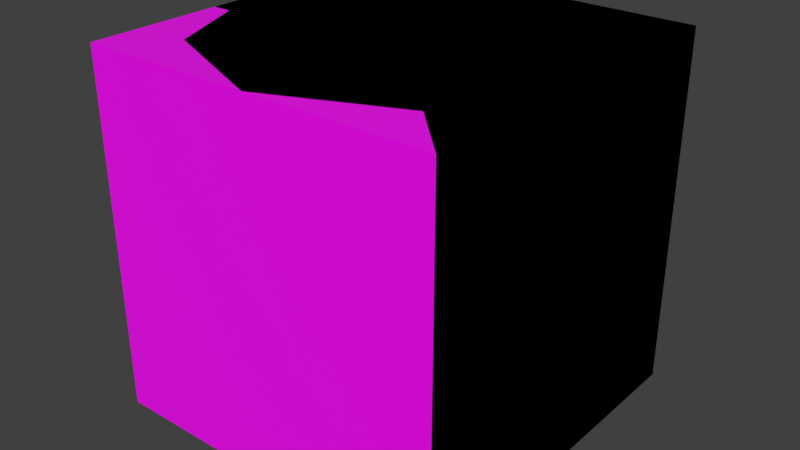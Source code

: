 # Source: shapes.blend  (saved by Blender 3.0.42; exported with 4.5.12 LTS)
import bpy
from mathutils import Matrix  # noqa: F401  (used for matrix-valued properties, if any)

bpy.ops.wm.read_factory_settings(use_empty=True)
scene = bpy.context.scene
scene.name = 'Scene'

# ---- collections
col_cube = bpy.data.collections.new('Cube'); scene.collection.children.link(col_cube)
col_wedge = bpy.data.collections.new('Wedge'); scene.collection.children.link(col_wedge)
col_corner = bpy.data.collections.new('Corner'); scene.collection.children.link(col_corner)
col_panel = bpy.data.collections.new('Panel'); scene.collection.children.link(col_panel)
col_cylinder = bpy.data.collections.new('Cylinder'); scene.collection.children.link(col_cylinder)

# ---- images (referenced by path relative to the original .blend; pixels are not part of the script)
import os
ASSET_DIR = os.environ.get("B2B_ASSET_DIR", "")  # directory of the original .blend (textures are referenced by path, not embedded)
HERE = os.path.dirname(os.path.abspath(__file__))  # packed textures are extracted next to this script under _unpacked/

def load_image(name, relpath, width, height, colorspace="sRGB"):
    """Load a texture the original file referenced (path relative to the .blend, or extracted next to this script)."""
    p = next((c for c in (os.path.join(HERE, relpath), os.path.join(ASSET_DIR, relpath)) if relpath and os.path.exists(c)), "")
    if p:
        img = bpy.data.images.load(p, check_existing=True)
        img.name = name
    else:  # same state as the original file: an image datablock whose file is absent (Cycles renders it pink)
        img = bpy.data.images.new(name, width, height)
        img.source = "FILE"
        img.filepath = "//" + (relpath or name)
    img.colorspace_settings.name = colorspace
    return img
img_psa_png = load_image('psa.png', 'psa.png', 1024, 1024, 'sRGB')

# ---- materials (node trees are filled in below, after node groups)
mat_test = bpy.data.materials.new('Test')
mat_test.alpha_threshold = 0.0
mat_test.use_transparent_shadow = False
mat_test.line_color = (0.0, 0.0, 0.0, 1.0)

# ---- material node trees
mat_test.use_nodes = True; mat_test.node_tree.nodes.clear()
_N = mat_test.node_tree.nodes; _L = mat_test.node_tree.links
n0 = _N.new('ShaderNodeOutputMaterial'); n0.name = 'Material Output'; n0.location = (300, 300)
n1 = _N.new('ShaderNodeBsdfPrincipled'); n1.name = 'Principled BSDF'; n1.location = (10, 300)
n1.distribution = 'GGX'
n1.subsurface_method = 'RANDOM_WALK_SKIN'
n1.inputs[2].default_value = 0.4
n1.inputs[3].default_value = 1.45
n1.inputs[27].default_value = (0.0, 0.0, 0.0, 1.0)
n1.inputs[28].default_value = 1.0
n2 = _N.new('ShaderNodeTexImage'); n2.name = 'Image Texture'; n2.location = (-280, 280)
n2.image = img_psa_png
_L.new(n1.outputs[0], n0.inputs[0])
_L.new(n2.outputs[0], n1.inputs[0])
n0.is_active_output = True

# ---- world
world_world = bpy.data.worlds.new('World'); scene.world = world_world
world_world.use_nodes = True; world_world.node_tree.nodes.clear()
_N = world_world.node_tree.nodes; _L = world_world.node_tree.links
n0 = _N.new('ShaderNodeOutputWorld'); n0.name = 'World Output'; n0.location = (300, 300)
n1 = _N.new('ShaderNodeBackground'); n1.name = 'Background'; n1.location = (10, 300)
n1.inputs[0].default_value = (0.05088, 0.05088, 0.05088, 1.0)
_L.new(n1.outputs[0], n0.inputs[0])
n0.is_active_output = True
world_world.color = (0.05088, 0.05088, 0.05088)
world_world.use_sun_shadow = False
world_world.sun_shadow_jitter_overblur = 0.0

# ---- meshes
me_cube = bpy.data.meshes.new('Cube')
me_cube.from_pydata([(-1.0, -1.0, -1.0), (-1.0, -1.0, 1.0), (-1.0, 1.0, -1.0), (-1.0, 1.0, 1.0), (1.0, -1.0, -1.0), (1.0, -1.0, 1.0), (1.0, 1.0, -1.0), (1.0, 1.0, 1.0)], [], [(0, 1, 3, 2), (2, 3, 7, 6), (6, 7, 5, 4), (4, 5, 1, 0), (2, 6, 4, 0), (7, 3, 1, 5)])
_uv = me_cube.uv_layers.new(name='UVMap')
_uv.uv.foreach_set('vector', [1.0, 0.0, 1.0, 1.0, 0.0, 1.0, 0.0, 0.0, 1.0, 0.0, 1.0, 1.0, 0.0, 1.0, 0.0, 0.0, 1.0, 0.0, 1.0, 1.0, 0.0, 1.0, 0.0, 0.0, 1.0, 0.0, 1.0, 1.0, 0.0, 1.0, 0.0, 0.0, 0.0, 1.0, 1.0, 1.0, 1.0, 0.0, 0.0, 0.0, 1.0, 1.0, 0.0, 1.0, 0.0, 0.0, 1.0, 0.0])
me_cube.materials.append(mat_test)
me_cube.use_remesh_fix_poles = True
me_cube.use_remesh_preserve_attributes = False
me_cube.update()
me_wedge = bpy.data.meshes.new('Wedge')
me_wedge.from_pydata([(1.0, -1.0, -1.0), (-1.0, -1.0, -1.0), (1.0, 1.0, -1.0), (1.0, 1.0, 1.0), (-1.0, 1.0, -1.0), (-1.0, 1.0, 1.0)], [], [(4, 1, 5), (0, 3, 5, 1), (4, 5, 3, 2), (1, 4, 2, 0), (3, 0, 2)])
_uv = me_wedge.uv_layers.new(name='UVMap')
_uv.uv.foreach_set('vector', [0.0, 0.0, 1.0, 0.0, 0.0, 1.0, 1.0, 0.0, 1.0, 1.0, 0.0, 1.0, 0.0, 0.0, 1.0, 0.0, 1.0, 1.0, 0.0, 1.0, 0.0, 0.0, 0.0, 1.0, 0.0, 0.0, 1.0, 0.0, 1.0, 1.0, 1.0, 1.0, 0.0, 0.0, 1.0, 0.0])
me_wedge.materials.append(mat_test)
me_wedge.use_remesh_fix_poles = True
me_wedge.use_remesh_preserve_attributes = False
me_wedge.update()
me_corner = bpy.data.meshes.new('Corner')
me_corner.from_pydata([(-1.0, 1.0, -1.0), (-1.0, 1.0, 1.0), (1.0, 1.0, -1.0), (1.0, -1.0, -1.0), (1.0, 1.0, 1.0), (1.0, -1.0, 1.0)], [], [(4, 1, 5), (0, 3, 5, 1), (4, 5, 3, 2), (1, 4, 2, 0), (3, 0, 2)])
_uv = me_corner.uv_layers.new(name='UVMap')
_uv.uv.foreach_set('vector', [1.0, 1.0, 0.0, 1.0, 1.0, 0.0, 0.0, 0.0, 1.0, 0.0, 1.0, 1.0, 0.0, 1.0, 1.0, 1.0, 0.0, 1.0, 0.0, 0.0, 1.0, 0.0, 1.0, 1.0, 0.0, 1.0, 0.0, 0.0, 1.0, 0.0, 1.0, 0.0, 0.0, 1.0, 1.0, 1.0])
me_corner.materials.append(mat_test)
me_corner.use_remesh_fix_poles = True
me_corner.use_remesh_preserve_attributes = False
me_corner.update()
me_panel = bpy.data.meshes.new('Panel')
me_panel.from_pydata([(1.0, -0.25, -1.0), (1.0, -0.25, 1.0), (-1.0, -0.25, -1.0), (-1.0, -0.25, 1.0), (1.0, 0.25, -1.0), (1.0, 0.25, 1.0), (-1.0, 0.25, -1.0), (-1.0, 0.25, 1.0)], [], [(0, 1, 3, 2), (2, 3, 7, 6), (6, 7, 5, 4), (4, 5, 1, 0), (2, 6, 4, 0), (7, 3, 1, 5)])
_uv = me_panel.uv_layers.new(name='UVMap')
_uv.uv.foreach_set('vector', [1.0, 0.0, 1.0, 1.0, 0.0, 1.0, 0.0, 0.0, 0.375, 0.0, 0.375, 1.0, 0.625, 1.0, 0.625, 0.0, 1.0, 0.0, 1.0, 1.0, 0.0, 1.0, 0.0, 0.0, 0.625, 0.0, 0.625, 1.0, 0.375, 1.0, 0.375, 0.0, 0.0, 0.375, 0.0, 0.625, 1.0, 0.625, 1.0, 0.375, 0.0, 0.625, 0.0, 0.375, 1.0, 0.375, 1.0, 0.625])
me_panel.materials.append(mat_test)
me_panel.use_remesh_fix_poles = True
me_panel.use_remesh_preserve_attributes = False
me_panel.update()
me_cylinder = bpy.data.meshes.new('Cylinder')
me_cylinder.from_pydata([(-0.7025, -0.7025, -1.0), (-0.7025, -0.7025, 1.0), (-0.7025, 0.7025, -1.0), (-0.7025, 0.7025, 1.0), (0.7025, -0.7025, -1.0), (0.7025, -0.7025, 1.0), (0.7025, 0.7025, -1.0), (0.7025, 0.7025, 1.0), (1.019e-09, 1.0, -1.0), (1.019e-09, 1.0, 1.0), (1.019e-09, -1.0, -1.0), (1.019e-09, -1.0, 1.0), (-1.0, 0.0, -1.0), (-1.0, 0.0, 1.0), (1.0, 0.0, -1.0), (1.0, 0.0, 1.0), (1.019e-09, 0.0, 1.0), (1.019e-09, 0.0, -1.0)], [], [(12, 13, 3, 2), (8, 9, 7, 6), (14, 15, 5, 4), (10, 11, 1, 0), (17, 14, 4, 10), (16, 13, 1, 11), (15, 16, 11, 5), (12, 17, 10, 0), (4, 5, 11, 10), (2, 3, 9, 8), (2, 8, 17, 12), (7, 9, 16, 15), (9, 3, 13, 16), (8, 6, 14, 17), (6, 7, 15, 14), (0, 1, 13, 12)])
_uv = me_cylinder.uv_layers.new(name='UVMap')
_uv.uv.foreach_set('vector', [1.0, 0.0, 1.0, 1.0, 0.75, 1.0, 0.75, 0.0, 0.5, 0.0, 0.5, 1.0, 0.25, 1.0, 0.25, 0.0, 0.0, 0.0, 0.0, 1.0, -0.25, 1.0, -0.25, 0.0, 1.5, 0.0, 1.5, 1.0, 1.25, 1.0, 1.25, 0.0, 0.5, 0.5, 0.5, 1.0, 0.1406, 0.8594, 0.0, 0.5, 0.5, 0.5, 0.5, 1.0, 0.1406, 0.8594, 0.0, 0.5, 0.5, 0.0, 0.5, 0.5, 0.0, 0.5, 0.1406, 0.1406, 0.5, 0.0, 0.5, 0.5, 0.0, 0.5, 0.1406, 0.1406, -0.25, 0.0, -0.25, 1.0, -0.5, 1.0, -0.5, 0.0, 0.75, 0.0, 0.75, 1.0, 0.5, 1.0, 0.5, 0.0, 0.8594, 0.1406, 1.0, 0.5, 0.5, 0.5, 0.5, 0.0, 0.8594, 0.1406, 1.0, 0.5, 0.5, 0.5, 0.5, 0.0, 1.0, 0.5, 0.8594, 0.8594, 0.5, 1.0, 0.5, 0.5, 1.0, 0.5, 0.8594, 0.8594, 0.5, 1.0, 0.5, 0.5, 0.25, 0.0, 0.25, 1.0, 0.0, 1.0, 0.0, 0.0, 1.25, 0.0, 1.25, 1.0, 1.0, 1.0, 1.0, 0.0])
me_cylinder.materials.append(mat_test)
me_cylinder.use_remesh_fix_poles = True
me_cylinder.use_remesh_preserve_attributes = False
me_cylinder.update()

# ---- objects
ob_cube = bpy.data.objects.new('Cube', me_cube)
ob_wedge = bpy.data.objects.new('Wedge', me_wedge)
ob_corner = bpy.data.objects.new('Corner', me_corner)
ob_panel = bpy.data.objects.new('Panel', me_panel)
ob_cylinder = bpy.data.objects.new('Cylinder', me_cylinder)

# ---- transforms, parenting, visibility, modifiers, constraints
ob_cube.location = (0.0, 0.0, 0.0)
ob_wedge.location = (0.0, 0.0, 0.0)
ob_corner.location = (0.0, 0.0, 0.0)
ob_panel.location = (0.0, 0.0, 0.0)
ob_cylinder.location = (0.0, 0.0, 0.0)

# ---- collection membership
col_cube.objects.link(ob_cube)
col_wedge.objects.link(ob_wedge)
col_corner.objects.link(ob_corner)
col_panel.objects.link(ob_panel)
col_cylinder.objects.link(ob_cylinder)

# ---- scene / render settings (as saved in the file)
scene.frame_start = 1; scene.frame_end = 250; scene.frame_set(1)
scene.render.engine = 'BLENDER_EEVEE_NEXT'
scene.cycles.sampling_pattern = 'TABULATED_SOBOL'
scene.cycles.use_light_tree = False
scene.view_settings.view_transform = 'Standard'
bpy.context.view_layer.update()

# ---- added for rendering (the .blend has no active camera and no usable light): camera, sun
cam_auto = bpy.data.cameras.new('AutoCamera')
cam_auto.lens = 50.0
cam_auto.sensor_width = 36.0
cam_auto.clip_end = 1000.0
ob_auto_camera = bpy.data.objects.new('AutoCamera', cam_auto)
scene.collection.objects.link(ob_auto_camera)
ob_auto_camera.location = (3.20507, -3.84609, 2.56406)
ob_auto_camera.rotation_euler = (1.09748, -7.21219e-08, 0.694738)
scene.camera = ob_auto_camera
light_auto_sun = bpy.data.lights.new('AutoSun', 'SUN')
light_auto_sun.energy = 3.0
light_auto_sun.angle = 0.0523599
ob_auto_sun = bpy.data.objects.new('AutoSun', light_auto_sun)
scene.collection.objects.link(ob_auto_sun)
ob_auto_sun.rotation_euler = (0.872665, 0.174533, 0.523599)
bpy.context.view_layer.update()
